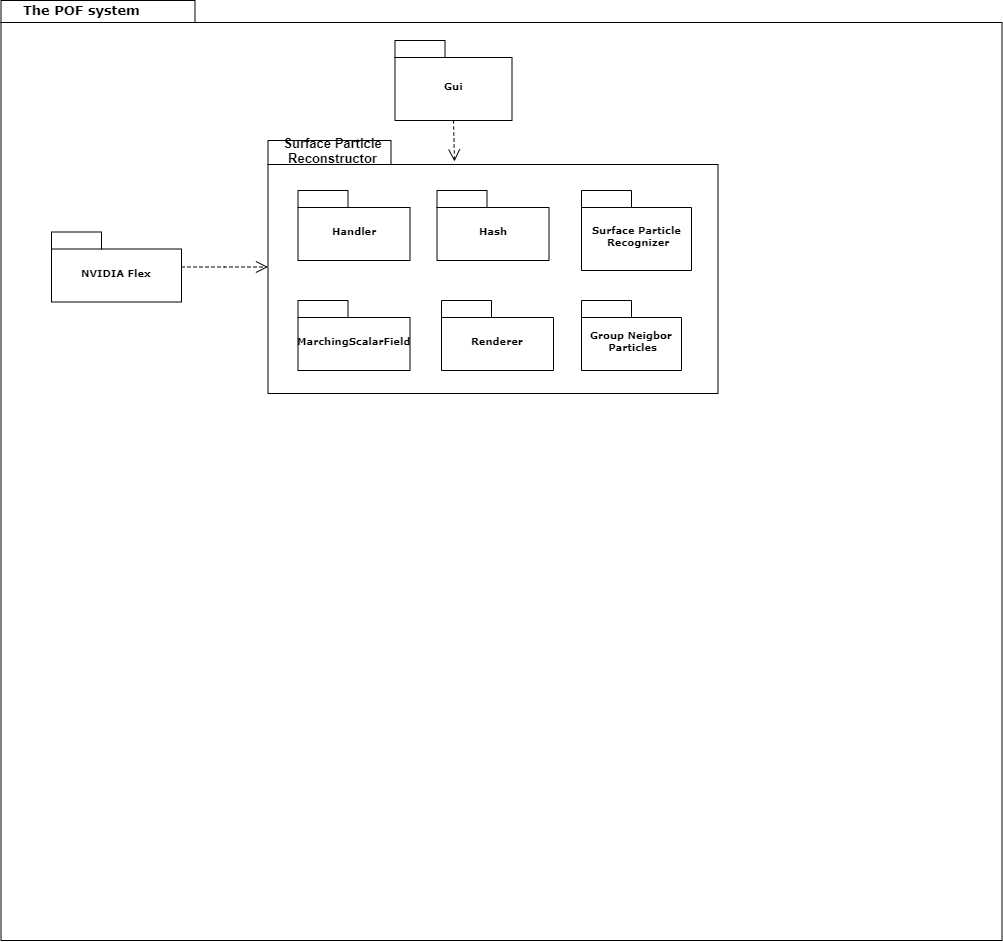

The diagram above was exported from draw.io. Its source (the exported page's mxGraphModel, read from the mxfile embedded in the PNG):
<mxGraphModel dx="2012" dy="594" grid="1" gridSize="10" guides="1" tooltips="1" connect="1" arrows="1" fold="1" page="1" pageScale="1" pageWidth="827" pageHeight="1169" background="#ffffff" math="0" shadow="0">
  <root>
    <mxCell id="0" />
    <mxCell id="1" parent="0" />
    <mxCell id="6e0c8c40b5770093-72" value="" style="shape=folder;fontStyle=1;spacingTop=10;tabWidth=194;tabHeight=22;tabPosition=left;html=1;rounded=0;shadow=0;comic=0;labelBackgroundColor=none;strokeWidth=1;fillColor=none;fontFamily=Verdana;fontSize=10;align=center;" parent="1" vertex="1">
      <mxGeometry x="-0.5" y="80" width="1001" height="940" as="geometry" />
    </mxCell>
    <mxCell id="6e0c8c40b5770093-6" value="" style="group" parent="1" vertex="1" connectable="0">
      <mxGeometry x="50" y="311.5" width="130" height="70" as="geometry" />
    </mxCell>
    <mxCell id="6e0c8c40b5770093-4" value="NVIDIA Flex" style="shape=folder;fontStyle=1;spacingTop=10;tabWidth=50;tabHeight=17;tabPosition=left;html=1;rounded=0;shadow=0;comic=0;labelBackgroundColor=none;strokeWidth=1;fontFamily=Verdana;fontSize=10;align=center;" parent="6e0c8c40b5770093-6" vertex="1">
      <mxGeometry width="130" height="70" as="geometry" />
    </mxCell>
    <mxCell id="6e0c8c40b5770093-33" value="" style="shape=folder;fontStyle=1;spacingTop=10;tabWidth=123;tabHeight=24;tabPosition=left;html=1;rounded=0;shadow=0;comic=0;labelBackgroundColor=none;strokeColor=#000000;strokeWidth=1;fillColor=#ffffff;fontFamily=Verdana;fontSize=10;fontColor=#000000;align=center;" parent="1" vertex="1">
      <mxGeometry x="266.5" y="220" width="450" height="253" as="geometry" />
    </mxCell>
    <mxCell id="6e0c8c40b5770093-42" value="Handler" style="shape=folder;fontStyle=1;spacingTop=10;tabWidth=50;tabHeight=17;tabPosition=left;html=1;rounded=0;shadow=0;comic=0;labelBackgroundColor=none;strokeColor=#000000;strokeWidth=1;fillColor=#ffffff;fontFamily=Verdana;fontSize=10;fontColor=#000000;align=center;" parent="1" vertex="1">
      <mxGeometry x="296.5" y="270" width="112" height="70" as="geometry" />
    </mxCell>
    <mxCell id="6e0c8c40b5770093-43" value="Surface Particle &lt;br&gt;Recognizer" style="shape=folder;fontStyle=1;spacingTop=10;tabWidth=50;tabHeight=17;tabPosition=left;html=1;rounded=0;shadow=0;comic=0;labelBackgroundColor=none;strokeColor=#000000;strokeWidth=1;fillColor=#ffffff;fontFamily=Verdana;fontSize=10;fontColor=#000000;align=center;" parent="1" vertex="1">
      <mxGeometry x="580" y="270" width="110" height="80" as="geometry" />
    </mxCell>
    <mxCell id="6e0c8c40b5770093-44" value="MarchingScalarField" style="shape=folder;fontStyle=1;spacingTop=10;tabWidth=50;tabHeight=17;tabPosition=left;html=1;rounded=0;shadow=0;comic=0;labelBackgroundColor=none;strokeColor=#000000;strokeWidth=1;fillColor=#ffffff;fontFamily=Verdana;fontSize=10;fontColor=#000000;align=center;" parent="1" vertex="1">
      <mxGeometry x="296.5" y="380" width="112" height="70" as="geometry" />
    </mxCell>
    <mxCell id="6e0c8c40b5770093-45" value="Hash" style="shape=folder;fontStyle=1;spacingTop=10;tabWidth=50;tabHeight=17;tabPosition=left;html=1;rounded=0;shadow=0;comic=0;labelBackgroundColor=none;strokeColor=#000000;strokeWidth=1;fillColor=#ffffff;fontFamily=Verdana;fontSize=10;fontColor=#000000;align=center;" parent="1" vertex="1">
      <mxGeometry x="435.5" y="270" width="112" height="70" as="geometry" />
    </mxCell>
    <mxCell id="6e0c8c40b5770093-58" style="rounded=0;html=1;dashed=1;labelBackgroundColor=none;startFill=0;endArrow=open;endFill=0;endSize=10;fontFamily=Verdana;fontSize=10;edgeStyle=elbowEdgeStyle;" parent="1" source="6e0c8c40b5770093-4" target="6e0c8c40b5770093-33" edge="1">
      <mxGeometry relative="1" as="geometry">
        <mxPoint x="98.33333333333348" y="271.5" as="targetPoint" />
      </mxGeometry>
    </mxCell>
    <mxCell id="6e0c8c40b5770093-73" value="&lt;b&gt;&lt;font style=&quot;font-size: 13px&quot;&gt;The POF system&lt;/font&gt;&lt;/b&gt;" style="text;html=1;align=left;verticalAlign=top;spacingTop=-4;fontSize=10;fontFamily=Verdana" parent="1" vertex="1">
      <mxGeometry x="20" y="80" width="130" height="20" as="geometry" />
    </mxCell>
    <mxCell id="gg7sCNZmOZmipC_Gm3xN-1" value="Surface Particle Reconstructor" style="text;html=1;strokeColor=none;fillColor=none;align=center;verticalAlign=middle;whiteSpace=wrap;rounded=0;fontSize=13;fontStyle=1" vertex="1" parent="1">
      <mxGeometry x="270" y="220" width="123" height="20" as="geometry" />
    </mxCell>
    <mxCell id="gg7sCNZmOZmipC_Gm3xN-2" style="edgeStyle=none;rounded=0;html=1;dashed=1;labelBackgroundColor=none;startFill=0;endArrow=open;endFill=0;endSize=10;fontFamily=Verdana;fontSize=10;exitX=0.5;exitY=1;exitDx=0;exitDy=0;exitPerimeter=0;" edge="1" parent="1" source="gg7sCNZmOZmipC_Gm3xN-4">
      <mxGeometry relative="1" as="geometry">
        <mxPoint x="79.81541642055527" y="288.5" as="sourcePoint" />
        <mxPoint x="453" y="241" as="targetPoint" />
      </mxGeometry>
    </mxCell>
    <mxCell id="gg7sCNZmOZmipC_Gm3xN-4" value="Gui" style="shape=folder;fontStyle=1;spacingTop=10;tabWidth=50;tabHeight=17;tabPosition=left;html=1;rounded=0;shadow=0;comic=0;labelBackgroundColor=none;strokeColor=#000000;strokeWidth=1;fillColor=#ffffff;fontFamily=Verdana;fontSize=10;fontColor=#000000;align=center;" vertex="1" parent="1">
      <mxGeometry x="393.5" y="120" width="117" height="80" as="geometry" />
    </mxCell>
    <mxCell id="gg7sCNZmOZmipC_Gm3xN-5" value="Renderer" style="shape=folder;fontStyle=1;spacingTop=10;tabWidth=50;tabHeight=17;tabPosition=left;html=1;rounded=0;shadow=0;comic=0;labelBackgroundColor=none;strokeColor=#000000;strokeWidth=1;fillColor=#ffffff;fontFamily=Verdana;fontSize=10;fontColor=#000000;align=center;" vertex="1" parent="1">
      <mxGeometry x="440" y="380" width="112" height="70" as="geometry" />
    </mxCell>
    <mxCell id="gg7sCNZmOZmipC_Gm3xN-6" value="Group Neigbor &lt;br&gt;Particles" style="shape=folder;fontStyle=1;spacingTop=10;tabWidth=50;tabHeight=17;tabPosition=left;html=1;rounded=0;shadow=0;comic=0;labelBackgroundColor=none;strokeColor=#000000;strokeWidth=1;fillColor=#ffffff;fontFamily=Verdana;fontSize=10;fontColor=#000000;align=center;" vertex="1" parent="1">
      <mxGeometry x="580" y="380" width="100" height="70" as="geometry" />
    </mxCell>
  </root>
</mxGraphModel>